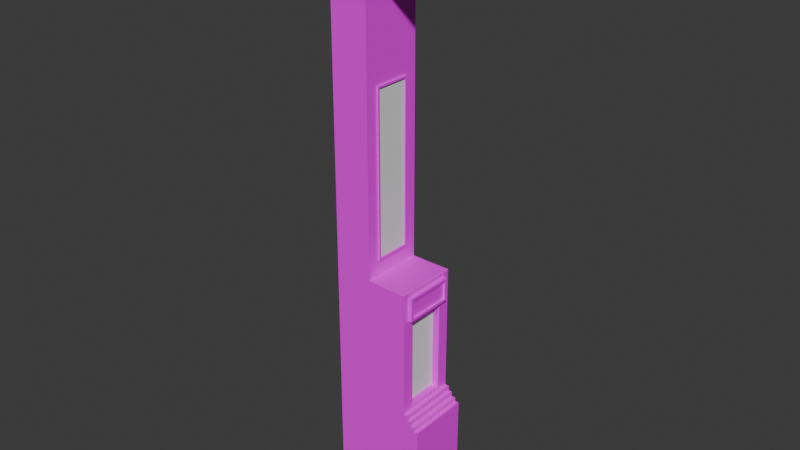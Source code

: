 # Source: sand_stone_north_door.blend  (saved by Blender 4.2.66; exported with 4.5.12 LTS)
import bpy
from mathutils import Matrix  # noqa: F401  (used for matrix-valued properties, if any)

bpy.ops.wm.read_factory_settings(use_empty=True)
scene = bpy.context.scene
scene.name = 'Scene'

# ---- collections
col_collection = bpy.data.collections.new('Collection'); scene.collection.children.link(col_collection)

# ---- images (referenced by path relative to the original .blend; pixels are not part of the script)
import os
ASSET_DIR = os.environ.get("B2B_ASSET_DIR", "")  # directory of the original .blend (textures are referenced by path, not embedded)
HERE = os.path.dirname(os.path.abspath(__file__))  # packed textures are extracted next to this script under _unpacked/

def load_image(name, relpath, width, height, colorspace="sRGB"):
    """Load a texture the original file referenced (path relative to the .blend, or extracted next to this script)."""
    p = next((c for c in (os.path.join(HERE, relpath), os.path.join(ASSET_DIR, relpath)) if relpath and os.path.exists(c)), "")
    if p:
        img = bpy.data.images.load(p, check_existing=True)
        img.name = name
    else:  # same state as the original file: an image datablock whose file is absent (Cycles renders it pink)
        img = bpy.data.images.new(name, width, height)
        img.source = "FILE"
        img.filepath = "//" + (relpath or name)
    img.colorspace_settings.name = colorspace
    return img
img_plane_base_color = load_image('Plane Base Color', 'SandstoneNorthDoorMain.png', 1024, 1024, 'sRGB')

# ---- materials (node trees are filled in below, after node groups)
mat_material_001 = bpy.data.materials.new('Material.001')

# ---- material node trees
mat_material_001.use_nodes = True; mat_material_001.node_tree.nodes.clear()
_N = mat_material_001.node_tree.nodes; _L = mat_material_001.node_tree.links
n0 = _N.new('ShaderNodeBsdfPrincipled'); n0.name = 'Principled BSDF'; n0.location = (10, 300)
n1 = _N.new('ShaderNodeOutputMaterial'); n1.name = 'Material Output'; n1.location = (300, 300)
n2 = _N.new('ShaderNodeTexImage'); n2.name = 'Image Texture'; n2.location = (-280, 280)
n2.image = img_plane_base_color
_L.new(n0.outputs[0], n1.inputs[0])
_L.new(n2.outputs[0], n0.inputs[0])
n1.is_active_output = True

# ---- world
world_world = bpy.data.worlds.new('World'); scene.world = world_world
world_world.use_nodes = True; world_world.node_tree.nodes.clear()
_N = world_world.node_tree.nodes; _L = world_world.node_tree.links
n0 = _N.new('ShaderNodeOutputWorld'); n0.name = 'World Output'; n0.location = (300, 300)
n1 = _N.new('ShaderNodeBackground'); n1.name = 'Background'; n1.location = (10, 300)
n1.inputs[0].default_value = (0.05088, 0.05088, 0.05088, 1.0)
_L.new(n1.outputs[0], n0.inputs[0])
n0.is_active_output = True
world_world.color = (0.05088, 0.05088, 0.05088)
world_world.sun_shadow_jitter_overblur = 0.0

# ---- meshes
me_plane = bpy.data.meshes.new('Plane')
me_plane.from_pydata([(-0.75, -1.0, -1.887e-08), (1.0, -1.0, 0.0), (-0.75, 1.0, -1.887e-08), (1.0, 1.0, 0.0), (-0.75, -1.0, -0.062), (-0.75, 1.0, -0.062), (-0.813, -1.0, -0.062), (-0.813, 1.0, -0.062), (-0.813, -1.0, -0.132), (-0.813, 1.0, -0.132), (-0.893, -1.0, -0.132), (-0.893, 1.0, -0.132), (-0.893, -1.0, -0.1905), (-0.893, 1.0, -0.1905), (-0.973, -1.0, -0.1905), (-0.973, 1.0, -0.1905), (-0.973, -1.0, -0.2585), (-0.973, 1.0, -0.2585), (-7.503, -1.0, -0.8985), (-7.503, 1.0, -0.8985), (-7.503, -1.0, 0.001467), (-7.503, 1.0, 0.001467), (-8.503, -1.0, 0.001467), (-8.503, 1.0, 0.001467), (-8.503, -1.0, -1.499), (-8.503, 1.0, -1.499), (-1.039, -0.6, -0.3673), (-1.039, 0.6, -0.3673), (-2.445, -0.6, -0.3673), (-2.445, 0.6, -0.3673), (-3.287, -0.5442, -0.8985), (-3.287, 0.5442, -0.8985), (-5.839, 0.5442, -0.8985), (-5.839, -0.5442, -0.8985), (-2.916, 0.8, -0.2585), (-2.539, 0.8, -0.2585), (-2.916, -0.8, -0.2585), (-2.539, -0.8, -0.2585), (-2.583, 0.7171, -0.1985), (-2.873, 0.7171, -0.1985), (-2.873, -0.7171, -0.1985), (-2.583, -0.7171, -0.1985), (-2.539, 0.8, -0.1985), (-2.916, 0.8, -0.1985), (-2.916, -0.8, -0.1985), (-2.539, -0.8, -0.1985), (-2.583, 0.7171, -0.2309), (-2.873, 0.7171, -0.2309), (-2.873, -0.7171, -0.2309), (-2.583, -0.7171, -0.2309), (0.997, -1.0, -1.499), (0.997, 1.0, -1.499), (-3.003, -0.985, -0.2735), (-2.988, -1.0, -0.2585), (-3.003, 0.985, -0.2735), (-2.988, 1.0, -0.2585), (-3.003, -1.0, -0.8985), (-3.003, -0.985, -0.8985), (-3.003, 0.985, -0.8985), (-3.003, 1.0, -0.8985), (-2.453, -0.6167, -0.2585), (-2.445, -0.6, -0.2735), (-1.024, -0.6166, -0.2585), (-1.039, -0.6, -0.2735), (-2.445, 0.6, -0.2735), (-2.453, 0.6167, -0.2585), (-1.024, 0.6166, -0.2585), (-1.039, 0.6, -0.2735), (-3.256, 0.6, -0.8985), (-3.256, -0.6, -0.8985), (-5.87, 0.6, -0.8985), (-5.87, -0.6, -0.8985), (-3.256, 0.6, -0.8742), (-3.256, -0.6, -0.8742), (-5.87, 0.6, -0.8742), (-5.87, -0.6, -0.8742), (-3.287, 0.5442, -0.8742), (-3.287, -0.5442, -0.8742), (-5.839, 0.5442, -0.8742), (-5.839, -0.5442, -0.8742)], [], [(1, 3, 2, 0), (5, 4, 0, 2), (7, 6, 4, 5), (9, 8, 6, 7), (11, 10, 8, 9), (13, 12, 10, 11), (15, 14, 12, 13), (61, 63, 26, 28), (54, 58, 57, 52), (67, 64, 29, 27), (35, 37, 60, 65), (3, 51, 25, 23, 21, 19, 59, 55, 17, 15, 13, 11, 9, 7, 5, 2), (21, 23, 22, 20), (63, 67, 27, 26), (18, 56, 69, 71, 70, 68, 59, 19), (35, 34, 43, 42), (22, 23, 25, 24), (14, 15, 17, 16), (40, 41, 49, 48), (36, 37, 45, 44), (34, 36, 44, 43), (39, 38, 42, 43), (40, 39, 43, 44), (38, 41, 45, 42), (41, 40, 44, 45), (46, 47, 48, 49), (41, 38, 46, 49), (38, 39, 47, 46), (36, 34, 55, 53), (55, 59, 58, 54), (56, 53, 52, 57), (54, 52, 53, 55), (0, 4, 6, 8, 10, 12, 14, 16, 53, 56, 18, 20, 22, 24, 50, 1), (65, 60, 61, 64), (67, 63, 62, 66), (63, 61, 60, 62), (66, 65, 64, 67), (17, 55, 34, 35, 65, 66, 62, 60, 37, 36, 53, 16), (58, 59, 68, 69, 56, 57), (68, 70, 74, 72), (30, 33, 79, 77), (71, 69, 73, 75), (76, 77, 73, 72), (79, 78, 74, 75), (78, 76, 72, 74), (77, 79, 75, 73), (32, 31, 76, 78), (70, 71, 75, 74), (31, 30, 77, 76)])
_uv = me_plane.uv_layers.new(name='UVMap')
_uv.uv.foreach_set('vector', [0.822, 2.278e-08, 0.822, 0.2105, 0.6249, 0.2105, 0.6249, 2.278e-08, 0.5024, 0.7241, 0.5024, 0.9346, 0.4955, 0.9346, 0.4955, 0.7241, 0.9902, 0.4402, 0.9902, 0.2297, 0.9973, 0.2297, 0.9973, 0.4402, 0.9728, 2.943e-08, 0.9728, 0.2105, 0.9649, 0.2105, 0.9649, 2.848e-08, 0.9353, 0.2105, 0.9353, 2.278e-08, 0.9443, 2.278e-08, 0.9443, 0.2105, 1.0, 1.899e-08, 1.0, 0.2105, 0.9934, 0.2105, 0.9934, 1.804e-08, 0.9372, 0.4402, 0.9372, 0.2297, 0.9463, 0.2297, 0.9463, 0.4402, 0.5648, 0.7241, 0.5648, 0.872, 0.5542, 0.872, 0.5542, 0.7241, 0.8443, 0.00158, 0.9147, 0.00158, 0.9147, 0.2089, 0.8443, 0.2089, 0.5336, 0.7241, 0.5336, 0.872, 0.5231, 0.872, 0.5231, 0.7241, 0.5818, 0.6576, 0.4016, 0.6576, 0.4222, 0.6485, 0.5611, 0.6485, 0.3583, 1.0, 0.1895, 0.9997, 0.1895, 3.417e-08, 0.3585, 2.183e-08, 0.3585, 0.1052, 0.2571, 0.1052, 0.2571, 0.5788, 0.3292, 0.5803, 0.3292, 0.7924, 0.3368, 0.7924, 0.3368, 0.8008, 0.3434, 0.8008, 0.3434, 0.8092, 0.3513, 0.8092, 0.3513, 0.8158, 0.3583, 0.8158, 0.8933, 0.4402, 0.7807, 0.4402, 0.7807, 0.2297, 0.8933, 0.2297, 0.6869, 0.8818, 0.6869, 0.7555, 0.6974, 0.7555, 0.6974, 0.8818, 0.3791, 0.4735, 0.3791, 0.0, 0.4241, 0.02663, 0.4241, 0.3017, 0.5593, 0.3017, 0.5593, 0.02663, 0.6043, 1.614e-08, 0.6043, 0.4735, 0.808, 0.4992, 0.808, 0.4594, 0.8148, 0.4594, 0.8148, 0.4992, 0.6249, 0.7345, 0.6249, 0.5241, 0.7938, 0.5241, 0.7938, 0.7345, 0.9829, 0.7345, 0.9829, 0.5241, 0.9906, 0.5241, 0.9906, 0.7345, 0.8633, 0.4594, 0.8633, 0.49, 0.8597, 0.49, 0.8597, 0.4594, 0.7807, 0.4992, 0.7807, 0.4594, 0.7874, 0.4594, 0.7874, 0.4992, 0.5922, 0.7241, 0.5922, 0.8925, 0.5854, 0.8925, 0.5854, 0.7241, 0.384, 0.8837, 0.4167, 0.8837, 0.4216, 0.8925, 0.3791, 0.8925, 0.384, 0.7328, 0.384, 0.8837, 0.3791, 0.8925, 0.3791, 0.7241, 0.4167, 0.8837, 0.4167, 0.7328, 0.4216, 0.7241, 0.4216, 0.8925, 0.4167, 0.7328, 0.384, 0.7328, 0.3791, 0.7241, 0.4216, 0.7241, 0.4749, 0.875, 0.4422, 0.875, 0.4422, 0.7241, 0.4749, 0.7241, 0.718, 0.9047, 0.718, 0.7538, 0.7217, 0.7538, 0.7217, 0.9047, 0.839, 0.4594, 0.839, 0.49, 0.8354, 0.49, 0.8354, 0.4594, 0.4016, 0.6973, 0.5818, 0.6973, 0.6043, 0.7048, 0.3791, 0.7048, 0.8426, 1.993e-08, 0.9147, 2.563e-08, 0.9147, 0.00158, 0.8443, 0.00158, 0.9147, 0.2105, 0.8426, 0.2105, 0.8443, 0.2089, 0.9147, 0.2089, 0.8443, 0.00158, 0.8443, 0.2089, 0.8426, 0.2105, 0.8426, 1.993e-08, 0.1688, 0.1842, 0.1618, 0.1842, 0.1618, 0.1908, 0.1539, 0.1908, 0.1539, 0.1992, 0.1473, 0.1992, 0.1473, 0.2076, 0.1396, 0.2076, 0.1396, 0.4197, 0.06757, 0.4212, 0.06757, 0.8948, 0.1689, 0.8948, 0.1689, 1.0, 3.352e-08, 1.0, 0.0, 0.0003158, 0.1688, 4.272e-08, 0.6523, 0.8836, 0.6523, 0.7538, 0.654, 0.7555, 0.654, 0.8818, 0.6869, 0.7555, 0.6869, 0.8818, 0.6852, 0.8836, 0.6852, 0.7538, 0.4241, 0.4998, 0.4241, 0.6477, 0.4222, 0.6485, 0.4222, 0.4982, 0.5611, 0.4982, 0.5611, 0.6485, 0.5593, 0.6477, 0.5593, 0.4998, 0.6043, 0.4928, 0.6043, 0.7048, 0.5818, 0.6973, 0.5818, 0.6576, 0.5611, 0.6485, 0.5611, 0.4982, 0.4222, 0.4982, 0.4222, 0.6485, 0.4016, 0.6576, 0.4016, 0.6973, 0.3791, 0.7048, 0.3791, 0.4928, 0.6026, 1.614e-08, 0.6043, 1.614e-08, 0.5593, 0.02663, 0.4241, 0.02663, 0.3791, 0.0, 0.3808, 0.0, 0.9362, 0.7991, 0.9362, 0.5241, 0.9389, 0.5241, 0.9389, 0.7991, 0.9669, 0.4983, 0.9669, 0.2297, 0.9696, 0.2297, 0.9696, 0.4983, 0.9139, 0.5048, 0.9139, 0.2297, 0.9166, 0.2297, 0.9166, 0.5048, 0.7538, 0.233, 0.6312, 0.233, 0.6249, 0.2297, 0.76, 0.2297, 0.6312, 0.5016, 0.7538, 0.5016, 0.76, 0.5048, 0.6249, 0.5048, 0.7538, 0.5016, 0.7538, 0.233, 0.76, 0.2297, 0.76, 0.5048, 0.6312, 0.233, 0.6312, 0.5016, 0.6249, 0.5048, 0.6249, 0.2297, 0.9595, 0.7926, 0.9595, 0.5241, 0.9623, 0.5241, 0.9623, 0.7926, 0.7693, 0.7538, 0.7693, 0.8801, 0.7665, 0.8801, 0.7665, 0.7538, 0.816, 0.7538, 0.816, 0.8683, 0.8132, 0.8683, 0.8132, 0.7538])
me_plane.materials.append(mat_material_001)
me_plane.update()
me_plane_001 = bpy.data.meshes.new('Plane.001')
me_plane_001.from_pydata([(-3.287, -0.5442, -0.8985), (-3.287, 0.5442, -0.8985), (-5.839, 0.5442, -0.8985), (-5.839, -0.5442, -0.8985)], [], [(0, 1, 2, 3)])
_uv = me_plane_001.uv_layers.new(name='UVMap')
_uv.uv.foreach_set('vector', [1.771e-07, 0.0, 1.0, 3.214e-08, 1.0, 1.0, 0.0, 1.0])
me_plane_001.update()
me_plane_002 = bpy.data.meshes.new('Plane.002')
me_plane_002.from_pydata([(-1.039, -0.6, -0.3673), (-1.039, 0.6, -0.3673), (-2.445, -0.6, -0.3673), (-2.445, 0.6, -0.3673)], [], [(0, 1, 3, 2)])
_uv = me_plane_002.uv_layers.new(name='UVMap')
_uv.uv.foreach_set('vector', [8.83e-08, 0.0, 1.0, 6.438e-08, 1.0, 1.0, 0.0, 1.0])
me_plane_002.update()

# ---- objects
ob_plane = bpy.data.objects.new('Plane', me_plane)
ob_plane_001 = bpy.data.objects.new('Plane.001', me_plane_001)
ob_plane_002 = bpy.data.objects.new('Plane.002', me_plane_002)

# ---- transforms, parenting, visibility, modifiers, constraints
ob_plane.location = (0.5, 0.0, 0.0)
ob_plane.rotation_euler = (-0.0, 1.571, 0.0)
ob_plane.scale = (1.0, 0.5, 1.0)
ob_plane_001.location = (0.5, 0.0, 0.0)
ob_plane_001.rotation_euler = (-0.0, 1.571, 0.0)
ob_plane_001.scale = (1.0, 0.5, 1.0)
ob_plane_002.location = (0.5, 0.0, 0.0)
ob_plane_002.rotation_euler = (-0.0, 1.571, 0.0)
ob_plane_002.scale = (1.0, 0.5, 1.0)

# ---- collection membership
col_collection.objects.link(ob_plane)
col_collection.objects.link(ob_plane_001)
col_collection.objects.link(ob_plane_002)

# ---- scene / render settings (as saved in the file)
scene.frame_start = 1; scene.frame_end = 250; scene.frame_set(1)
scene.render.engine = 'BLENDER_EEVEE_NEXT'
bpy.context.view_layer.update()

# ---- added for rendering (the .blend has no active camera and no usable light): camera, sun
cam_auto = bpy.data.cameras.new('AutoCamera')
cam_auto.lens = 50.0
cam_auto.sensor_width = 36.0
cam_auto.clip_end = 1000.0
ob_auto_camera = bpy.data.objects.new('AutoCamera', cam_auto)
scene.collection.objects.link(ob_auto_camera)
ob_auto_camera.location = (8.70069, -10.7391, 10.9109)
ob_auto_camera.rotation_euler = (1.09748, -7.21219e-08, 0.694738)
scene.camera = ob_auto_camera
light_auto_sun = bpy.data.lights.new('AutoSun', 'SUN')
light_auto_sun.energy = 3.0
light_auto_sun.angle = 0.0523599
ob_auto_sun = bpy.data.objects.new('AutoSun', light_auto_sun)
scene.collection.objects.link(ob_auto_sun)
ob_auto_sun.rotation_euler = (0.872665, 0.174533, 0.523599)
bpy.context.view_layer.update()
